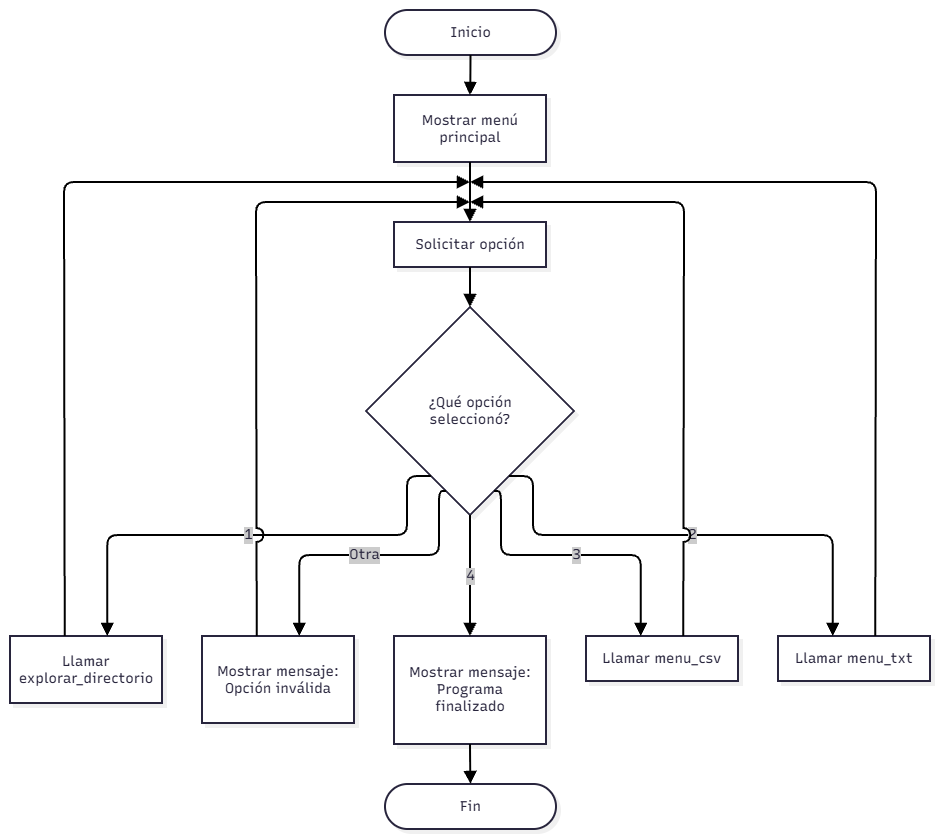

The diagram above was exported from draw.io. Its source (the exported page's mxGraphModel, read from the mxfile embedded in the PNG):
<mxGraphModel dx="1776" dy="1028" grid="1" gridSize="10" guides="1" tooltips="1" connect="1" arrows="1" fold="1" page="1" pageScale="1" pageWidth="827" pageHeight="1169" math="0" shadow="0">
  <root>
    <mxCell id="0" />
    <mxCell id="1" parent="0" />
    <UserObject label="" mermaidData="{&#10;  &quot;data&quot;: &quot;graph TD\n    A([Inicio]) --&gt; B[Mostrar menú principal]\n    B --&gt; C[Solicitar opción]\n    C --&gt; D{¿Qué opción seleccionó?}\n\n    D -- 1 --&gt; E[Llamar explorar_directorio]\n    E --&gt; B\n    D -- 2 --&gt; F[Llamar menu_txt]\n    F --&gt; B\n    D -- 3 --&gt; G[Llamar menu_csv]\n    G --&gt; B\n    D -- 4 --&gt; H[Mostrar mensaje: Programa finalizado]\n    H --&gt; I([Fin])\n    D -- Otra --&gt; J[Mostrar mensaje: Opción inválida]\n    J --&gt; B&quot;,&#10;  &quot;config&quot;: null,&#10;  &quot;version&quot;: &quot;12&quot;&#10;}" id="yOTM2x8F0GBJ8dj6FlO1-574">
      <mxCell connectable="0" parent="1" style="group;transparentBounds=1;editIcon=1;lockedGroup=0;groupPadding=10;" vertex="1">
        <mxGeometry as="geometry" />
      </mxCell>
    </UserObject>
    <UserObject label="Inicio" mermaidId="n:A" mermaidBaseStyle="html=1;rounded=1;whiteSpace=wrap;arcSize=50;strokeWidth=2;fillColor=#ffffff;strokeColor=#28253D;fontColor=#28253D;fontFamily=Recursive;fontSize=14;shadow=1;shadowColor=#000000;shadowOffsetX=4;shadowOffsetY=4;shadowBlur=0;shadowOpacity=6;" mermaidBaseValue="Inicio" id="yOTM2x8F0GBJ8dj6FlO1-575">
      <mxCell parent="yOTM2x8F0GBJ8dj6FlO1-574" style="html=1;rounded=1;whiteSpace=wrap;arcSize=50;strokeWidth=2;fillColor=#ffffff;strokeColor=#28253D;fontColor=#28253D;fontFamily=Recursive;fontSize=14;shadow=1;shadowColor=#000000;shadowOffsetX=4;shadowOffsetY=4;shadowBlur=0;shadowOpacity=6;fontSource=https%3A%2F%2Ffonts.googleapis.com%2Fcss%3Ffamily%3DRecursive;" vertex="1">
        <mxGeometry height="45" width="171" x="405" y="30" as="geometry" />
      </mxCell>
    </UserObject>
    <UserObject label="Mostrar menú principal" mermaidId="n:B" mermaidBaseStyle="html=1;whiteSpace=wrap;strokeWidth=2;fillColor=#ffffff;strokeColor=#28253D;fontColor=#28253D;fontFamily=Recursive;fontSize=14;shadow=1;shadowColor=#000000;shadowOffsetX=4;shadowOffsetY=4;shadowBlur=0;shadowOpacity=6;" mermaidBaseValue="Mostrar menú principal" id="yOTM2x8F0GBJ8dj6FlO1-576">
      <mxCell parent="yOTM2x8F0GBJ8dj6FlO1-574" style="html=1;whiteSpace=wrap;strokeWidth=2;fillColor=#ffffff;strokeColor=#28253D;fontColor=#28253D;fontFamily=Recursive;fontSize=14;shadow=1;shadowColor=#000000;shadowOffsetX=4;shadowOffsetY=4;shadowBlur=0;shadowOpacity=6;labelWidth=120;fontSource=https%3A%2F%2Ffonts.googleapis.com%2Fcss%3Ffamily%3DRecursive;" vertex="1">
        <mxGeometry height="67" width="152" x="414" y="115" as="geometry" />
      </mxCell>
    </UserObject>
    <UserObject label="Solicitar opción" mermaidId="n:C" mermaidBaseStyle="html=1;whiteSpace=wrap;strokeWidth=2;fillColor=#ffffff;strokeColor=#28253D;fontColor=#28253D;fontFamily=Recursive;fontSize=14;shadow=1;shadowColor=#000000;shadowOffsetX=4;shadowOffsetY=4;shadowBlur=0;shadowOpacity=6;" mermaidBaseValue="Solicitar opción" id="yOTM2x8F0GBJ8dj6FlO1-577">
      <mxCell parent="yOTM2x8F0GBJ8dj6FlO1-574" style="html=1;whiteSpace=wrap;strokeWidth=2;fillColor=#ffffff;strokeColor=#28253D;fontColor=#28253D;fontFamily=Recursive;fontSize=14;shadow=1;shadowColor=#000000;shadowOffsetX=4;shadowOffsetY=4;shadowBlur=0;shadowOpacity=6;fontSource=https%3A%2F%2Ffonts.googleapis.com%2Fcss%3Ffamily%3DRecursive;" vertex="1">
        <mxGeometry height="45" width="152" x="414" y="242" as="geometry" />
      </mxCell>
    </UserObject>
    <UserObject label="¿Qué opción seleccionó?" mermaidId="n:D" mermaidBaseStyle="rhombus;html=1;strokeWidth=2;whiteSpace=wrap;fillColor=#ffffff;strokeColor=#28253D;fontColor=#28253D;fontFamily=Recursive;fontSize=14;shadow=1;shadowColor=#000000;shadowOffsetX=4;shadowOffsetY=4;shadowBlur=0;shadowOpacity=6;" mermaidBaseValue="¿Qué opción seleccionó?" id="yOTM2x8F0GBJ8dj6FlO1-578">
      <mxCell parent="yOTM2x8F0GBJ8dj6FlO1-574" style="rhombus;html=1;strokeWidth=2;whiteSpace=wrap;fillColor=#ffffff;strokeColor=#28253D;fontColor=#28253D;fontFamily=Recursive;fontSize=14;shadow=1;shadowColor=#000000;shadowOffsetX=4;shadowOffsetY=4;shadowBlur=0;shadowOpacity=6;labelWidth=120;fontSource=https%3A%2F%2Ffonts.googleapis.com%2Fcss%3Ffamily%3DRecursive;" vertex="1">
        <mxGeometry height="208" width="208" x="386" y="327" as="geometry" />
      </mxCell>
    </UserObject>
    <UserObject label="Llamar explorar_directorio" mermaidId="n:E" mermaidBaseStyle="html=1;whiteSpace=wrap;strokeWidth=2;fillColor=#ffffff;strokeColor=#28253D;fontColor=#28253D;fontFamily=Recursive;fontSize=14;shadow=1;shadowColor=#000000;shadowOffsetX=4;shadowOffsetY=4;shadowBlur=0;shadowOpacity=6;" mermaidBaseValue="Llamar explorar_directorio" id="yOTM2x8F0GBJ8dj6FlO1-579">
      <mxCell parent="yOTM2x8F0GBJ8dj6FlO1-574" style="html=1;whiteSpace=wrap;strokeWidth=2;fillColor=#ffffff;strokeColor=#28253D;fontColor=#28253D;fontFamily=Recursive;fontSize=14;shadow=1;shadowColor=#000000;shadowOffsetX=4;shadowOffsetY=4;shadowBlur=0;shadowOpacity=6;labelWidth=120;fontSource=https%3A%2F%2Ffonts.googleapis.com%2Fcss%3Ffamily%3DRecursive;" vertex="1">
        <mxGeometry height="67" width="152" x="30" y="656" as="geometry" />
      </mxCell>
    </UserObject>
    <UserObject label="Llamar menu_txt" mermaidId="n:F" mermaidBaseStyle="html=1;whiteSpace=wrap;strokeWidth=2;fillColor=#ffffff;strokeColor=#28253D;fontColor=#28253D;fontFamily=Recursive;fontSize=14;shadow=1;shadowColor=#000000;shadowOffsetX=4;shadowOffsetY=4;shadowBlur=0;shadowOpacity=6;" mermaidBaseValue="Llamar menu_txt" id="yOTM2x8F0GBJ8dj6FlO1-580">
      <mxCell parent="yOTM2x8F0GBJ8dj6FlO1-574" style="html=1;whiteSpace=wrap;strokeWidth=2;fillColor=#ffffff;strokeColor=#28253D;fontColor=#28253D;fontFamily=Recursive;fontSize=14;shadow=1;shadowColor=#000000;shadowOffsetX=4;shadowOffsetY=4;shadowBlur=0;shadowOpacity=6;fontSource=https%3A%2F%2Ffonts.googleapis.com%2Fcss%3Ffamily%3DRecursive;" vertex="1">
        <mxGeometry height="45" width="152" x="798" y="656" as="geometry" />
      </mxCell>
    </UserObject>
    <UserObject label="Llamar menu_csv" mermaidId="n:G" mermaidBaseStyle="html=1;whiteSpace=wrap;strokeWidth=2;fillColor=#ffffff;strokeColor=#28253D;fontColor=#28253D;fontFamily=Recursive;fontSize=14;shadow=1;shadowColor=#000000;shadowOffsetX=4;shadowOffsetY=4;shadowBlur=0;shadowOpacity=6;" mermaidBaseValue="Llamar menu_csv" id="yOTM2x8F0GBJ8dj6FlO1-581">
      <mxCell parent="yOTM2x8F0GBJ8dj6FlO1-574" style="html=1;whiteSpace=wrap;strokeWidth=2;fillColor=#ffffff;strokeColor=#28253D;fontColor=#28253D;fontFamily=Recursive;fontSize=14;shadow=1;shadowColor=#000000;shadowOffsetX=4;shadowOffsetY=4;shadowBlur=0;shadowOpacity=6;fontSource=https%3A%2F%2Ffonts.googleapis.com%2Fcss%3Ffamily%3DRecursive;" vertex="1">
        <mxGeometry height="45" width="152" x="606" y="656" as="geometry" />
      </mxCell>
    </UserObject>
    <UserObject label="Mostrar mensaje: Programa finalizado" mermaidId="n:H" mermaidBaseStyle="html=1;whiteSpace=wrap;strokeWidth=2;fillColor=#ffffff;strokeColor=#28253D;fontColor=#28253D;fontFamily=Recursive;fontSize=14;shadow=1;shadowColor=#000000;shadowOffsetX=4;shadowOffsetY=4;shadowBlur=0;shadowOpacity=6;" mermaidBaseValue="Mostrar mensaje: Programa finalizado" id="yOTM2x8F0GBJ8dj6FlO1-582">
      <mxCell parent="yOTM2x8F0GBJ8dj6FlO1-574" style="html=1;whiteSpace=wrap;strokeWidth=2;fillColor=#ffffff;strokeColor=#28253D;fontColor=#28253D;fontFamily=Recursive;fontSize=14;shadow=1;shadowColor=#000000;shadowOffsetX=4;shadowOffsetY=4;shadowBlur=0;shadowOpacity=6;labelWidth=120;fontSource=https%3A%2F%2Ffonts.googleapis.com%2Fcss%3Ffamily%3DRecursive;" vertex="1">
        <mxGeometry height="108" width="152" x="414" y="656" as="geometry" />
      </mxCell>
    </UserObject>
    <UserObject label="Fin" mermaidId="n:I" mermaidBaseStyle="html=1;rounded=1;whiteSpace=wrap;arcSize=50;strokeWidth=2;fillColor=#ffffff;strokeColor=#28253D;fontColor=#28253D;fontFamily=Recursive;fontSize=14;shadow=1;shadowColor=#000000;shadowOffsetX=4;shadowOffsetY=4;shadowBlur=0;shadowOpacity=6;" mermaidBaseValue="Fin" id="yOTM2x8F0GBJ8dj6FlO1-583">
      <mxCell parent="yOTM2x8F0GBJ8dj6FlO1-574" style="html=1;rounded=1;whiteSpace=wrap;arcSize=50;strokeWidth=2;fillColor=#ffffff;strokeColor=#28253D;fontColor=#28253D;fontFamily=Recursive;fontSize=14;shadow=1;shadowColor=#000000;shadowOffsetX=4;shadowOffsetY=4;shadowBlur=0;shadowOpacity=6;fontSource=https%3A%2F%2Ffonts.googleapis.com%2Fcss%3Ffamily%3DRecursive;" vertex="1">
        <mxGeometry height="45" width="171" x="405" y="804" as="geometry" />
      </mxCell>
    </UserObject>
    <UserObject label="Mostrar mensaje: Opción inválida" mermaidId="n:J" mermaidBaseStyle="html=1;whiteSpace=wrap;strokeWidth=2;fillColor=#ffffff;strokeColor=#28253D;fontColor=#28253D;fontFamily=Recursive;fontSize=14;shadow=1;shadowColor=#000000;shadowOffsetX=4;shadowOffsetY=4;shadowBlur=0;shadowOpacity=6;" mermaidBaseValue="Mostrar mensaje: Opción inválida" id="yOTM2x8F0GBJ8dj6FlO1-584">
      <mxCell parent="yOTM2x8F0GBJ8dj6FlO1-574" style="html=1;whiteSpace=wrap;strokeWidth=2;fillColor=#ffffff;strokeColor=#28253D;fontColor=#28253D;fontFamily=Recursive;fontSize=14;shadow=1;shadowColor=#000000;shadowOffsetX=4;shadowOffsetY=4;shadowBlur=0;shadowOpacity=6;labelWidth=120;fontSource=https%3A%2F%2Ffonts.googleapis.com%2Fcss%3Ffamily%3DRecursive;" vertex="1">
        <mxGeometry height="87" width="152" x="222" y="656" as="geometry" />
      </mxCell>
    </UserObject>
    <UserObject label="" mermaidId="e:A-&gt;B#0" mermaidBaseStyle="edgeStyle=orthogonalEdgeStyle;rounded=1;curved=0;startArrow=none;endArrow=block;endSize=8;jumpStyle=arc;jumpSize=12;strokeColor=#000000;exitX=0.5;exitY=1;entryX=0.5;entryY=0;strokeWidth=2;targetPerimeterSpacing=4;" mermaidBaseValue="" id="yOTM2x8F0GBJ8dj6FlO1-585">
      <mxCell edge="1" parent="yOTM2x8F0GBJ8dj6FlO1-574" source="yOTM2x8F0GBJ8dj6FlO1-575" style="edgeStyle=orthogonalEdgeStyle;rounded=1;curved=0;startArrow=none;endArrow=block;endSize=8;jumpStyle=arc;jumpSize=12;strokeColor=#000000;exitX=0.5;exitY=1;entryX=0.5;entryY=0;strokeWidth=2;targetPerimeterSpacing=4;" target="yOTM2x8F0GBJ8dj6FlO1-576">
        <mxGeometry relative="1" as="geometry">
          <Array as="points" />
        </mxGeometry>
      </mxCell>
    </UserObject>
    <UserObject label="" mermaidId="e:B-&gt;C#0" mermaidBaseStyle="edgeStyle=orthogonalEdgeStyle;rounded=1;curved=0;startArrow=none;endArrow=block;endSize=8;jumpStyle=arc;jumpSize=12;strokeColor=#000000;exitX=0.5;exitY=1;entryX=0.5;entryY=0;strokeWidth=2;targetPerimeterSpacing=4;" mermaidBaseValue="" id="yOTM2x8F0GBJ8dj6FlO1-586">
      <mxCell edge="1" parent="yOTM2x8F0GBJ8dj6FlO1-574" source="yOTM2x8F0GBJ8dj6FlO1-576" style="edgeStyle=orthogonalEdgeStyle;rounded=1;curved=0;startArrow=none;endArrow=block;endSize=8;jumpStyle=arc;jumpSize=12;strokeColor=#000000;exitX=0.5;exitY=1;entryX=0.5;entryY=0;strokeWidth=2;targetPerimeterSpacing=4;" target="yOTM2x8F0GBJ8dj6FlO1-577">
        <mxGeometry relative="1" as="geometry">
          <Array as="points" />
        </mxGeometry>
      </mxCell>
    </UserObject>
    <UserObject label="" mermaidId="e:C-&gt;D#0" mermaidBaseStyle="edgeStyle=orthogonalEdgeStyle;rounded=1;curved=0;startArrow=none;endArrow=block;endSize=8;jumpStyle=arc;jumpSize=12;strokeColor=#000000;exitX=0.5;exitY=1;entryX=0.5;entryY=0;strokeWidth=2;targetPerimeterSpacing=4;" mermaidBaseValue="" id="yOTM2x8F0GBJ8dj6FlO1-587">
      <mxCell edge="1" parent="yOTM2x8F0GBJ8dj6FlO1-574" source="yOTM2x8F0GBJ8dj6FlO1-577" style="edgeStyle=orthogonalEdgeStyle;rounded=1;curved=0;startArrow=none;endArrow=block;endSize=8;jumpStyle=arc;jumpSize=12;strokeColor=#000000;exitX=0.5;exitY=1;entryX=0.5;entryY=0;strokeWidth=2;targetPerimeterSpacing=4;" target="yOTM2x8F0GBJ8dj6FlO1-578">
        <mxGeometry relative="1" as="geometry">
          <Array as="points" />
        </mxGeometry>
      </mxCell>
    </UserObject>
    <UserObject label="1" mermaidId="e:D-&gt;E#0" mermaidBaseStyle="edgeStyle=orthogonalEdgeStyle;rounded=1;curved=0;startArrow=none;endArrow=block;endSize=8;jumpStyle=arc;jumpSize=12;strokeColor=#000000;html=1;fontSize=16;labelBackgroundColor=#cccccc;fontFamily=Recursive;fontColor=#28253D;exitX=0.2;exitY=1;entryX=0.64;entryY=0;strokeWidth=2;targetPerimeterSpacing=4;" mermaidBaseValue="1" id="yOTM2x8F0GBJ8dj6FlO1-588">
      <mxCell edge="1" parent="yOTM2x8F0GBJ8dj6FlO1-574" source="yOTM2x8F0GBJ8dj6FlO1-578" style="edgeStyle=orthogonalEdgeStyle;rounded=1;curved=0;startArrow=none;endArrow=block;endSize=8;jumpStyle=arc;jumpSize=12;strokeColor=#000000;html=1;fontSize=14;labelBackgroundColor=#cccccc;fontFamily=Recursive;fontColor=#28253D;exitX=0.2;exitY=1;entryX=0.64;entryY=0;strokeWidth=2;targetPerimeterSpacing=4;fontSource=https%3A%2F%2Ffonts.googleapis.com%2Fcss%3Ffamily%3DRecursive;" target="yOTM2x8F0GBJ8dj6FlO1-579">
        <mxGeometry relative="1" as="geometry">
          <Array as="points">
            <mxPoint x="427" y="555" />
            <mxPoint x="128" y="555" />
          </Array>
        </mxGeometry>
      </mxCell>
    </UserObject>
    <UserObject label="" mermaidId="e:E-&gt;B#0" mermaidBaseStyle="edgeStyle=orthogonalEdgeStyle;rounded=1;curved=0;startArrow=none;endArrow=block;endSize=8;jumpStyle=arc;jumpSize=12;strokeColor=#000000;exitX=0.36;exitY=0;entryX=0.21;entryY=1;strokeWidth=2;targetPerimeterSpacing=4;" mermaidBaseValue="" id="yOTM2x8F0GBJ8dj6FlO1-589">
      <mxCell edge="1" parent="yOTM2x8F0GBJ8dj6FlO1-574" source="yOTM2x8F0GBJ8dj6FlO1-579" style="edgeStyle=orthogonalEdgeStyle;rounded=1;curved=0;startArrow=none;endArrow=block;endSize=8;jumpStyle=arc;jumpSize=12;strokeColor=#000000;exitX=0.36;exitY=0;strokeWidth=2;targetPerimeterSpacing=4;">
        <mxGeometry relative="1" x="-0.0279" as="geometry">
          <Array as="points">
            <mxPoint x="84" y="606" />
            <mxPoint x="84" y="431" />
            <mxPoint x="84" y="264" />
            <mxPoint x="84" y="202" />
            <mxPoint x="446" y="202" />
          </Array>
          <mxPoint x="490" y="202" as="targetPoint" />
        </mxGeometry>
      </mxCell>
    </UserObject>
    <UserObject label="2" mermaidId="e:D-&gt;F#0" mermaidBaseStyle="edgeStyle=orthogonalEdgeStyle;rounded=1;curved=0;startArrow=none;endArrow=block;endSize=8;jumpStyle=arc;jumpSize=12;strokeColor=#000000;html=1;fontSize=16;labelBackgroundColor=#cccccc;fontFamily=Recursive;fontColor=#28253D;exitX=0.8;exitY=1;entryX=0.36;entryY=0;strokeWidth=2;targetPerimeterSpacing=4;" mermaidBaseValue="2" id="yOTM2x8F0GBJ8dj6FlO1-590">
      <mxCell edge="1" parent="yOTM2x8F0GBJ8dj6FlO1-574" source="yOTM2x8F0GBJ8dj6FlO1-578" style="edgeStyle=orthogonalEdgeStyle;rounded=1;curved=0;startArrow=none;endArrow=block;endSize=8;jumpStyle=arc;jumpSize=12;strokeColor=#000000;html=1;fontSize=14;labelBackgroundColor=#cccccc;fontFamily=Recursive;fontColor=#28253D;exitX=0.8;exitY=1;entryX=0.36;entryY=0;strokeWidth=2;targetPerimeterSpacing=4;fontSource=https%3A%2F%2Ffonts.googleapis.com%2Fcss%3Ffamily%3DRecursive;" target="yOTM2x8F0GBJ8dj6FlO1-580">
        <mxGeometry relative="1" as="geometry">
          <Array as="points">
            <mxPoint x="553" y="555" />
            <mxPoint x="852" y="555" />
          </Array>
        </mxGeometry>
      </mxCell>
    </UserObject>
    <UserObject label="" mermaidId="e:F-&gt;B#0" mermaidBaseStyle="edgeStyle=orthogonalEdgeStyle;rounded=1;curved=0;startArrow=none;endArrow=block;endSize=8;jumpStyle=arc;jumpSize=12;strokeColor=#000000;exitX=0.64;exitY=0;entryX=0.79;entryY=1;strokeWidth=2;targetPerimeterSpacing=4;" mermaidBaseValue="" id="yOTM2x8F0GBJ8dj6FlO1-591">
      <mxCell edge="1" parent="yOTM2x8F0GBJ8dj6FlO1-574" source="yOTM2x8F0GBJ8dj6FlO1-580" style="edgeStyle=orthogonalEdgeStyle;rounded=1;curved=0;startArrow=none;endArrow=block;endSize=8;jumpStyle=arc;jumpSize=12;strokeColor=#000000;exitX=0.64;exitY=0;strokeWidth=2;targetPerimeterSpacing=4;">
        <mxGeometry relative="1" x="-0.0279" as="geometry">
          <Array as="points">
            <mxPoint x="896" y="606" />
            <mxPoint x="896" y="431" />
            <mxPoint x="896" y="264" />
            <mxPoint x="896" y="202" />
            <mxPoint x="534" y="202" />
          </Array>
          <mxPoint x="490" y="202" as="targetPoint" />
        </mxGeometry>
      </mxCell>
    </UserObject>
    <UserObject label="3" mermaidId="e:D-&gt;G#0" mermaidBaseStyle="edgeStyle=orthogonalEdgeStyle;rounded=1;curved=0;startArrow=none;endArrow=block;endSize=8;jumpStyle=arc;jumpSize=12;strokeColor=#000000;html=1;fontSize=16;labelBackgroundColor=#cccccc;fontFamily=Recursive;fontColor=#28253D;exitX=0.65;exitY=1;entryX=0.36;entryY=0;strokeWidth=2;targetPerimeterSpacing=4;" mermaidBaseValue="3" id="yOTM2x8F0GBJ8dj6FlO1-592">
      <mxCell edge="1" parent="yOTM2x8F0GBJ8dj6FlO1-574" source="yOTM2x8F0GBJ8dj6FlO1-578" style="edgeStyle=orthogonalEdgeStyle;rounded=1;curved=0;startArrow=none;endArrow=block;endSize=8;jumpStyle=arc;jumpSize=12;strokeColor=#000000;html=1;fontSize=14;labelBackgroundColor=#cccccc;fontFamily=Recursive;fontColor=#28253D;exitX=0.65;exitY=1;entryX=0.36;entryY=0;strokeWidth=2;targetPerimeterSpacing=4;fontSource=https%3A%2F%2Ffonts.googleapis.com%2Fcss%3Ffamily%3DRecursive;" target="yOTM2x8F0GBJ8dj6FlO1-581">
        <mxGeometry relative="1" as="geometry">
          <Array as="points">
            <mxPoint x="521" y="575" />
            <mxPoint x="660" y="575" />
          </Array>
        </mxGeometry>
      </mxCell>
    </UserObject>
    <UserObject label="" mermaidId="e:G-&gt;B#0" mermaidBaseStyle="edgeStyle=orthogonalEdgeStyle;rounded=1;curved=0;startArrow=none;endArrow=block;endSize=8;jumpStyle=arc;jumpSize=12;strokeColor=#000000;exitX=0.64;exitY=0;entryX=0.64;entryY=1;strokeWidth=2;targetPerimeterSpacing=4;" mermaidBaseValue="" id="yOTM2x8F0GBJ8dj6FlO1-593">
      <mxCell edge="1" parent="yOTM2x8F0GBJ8dj6FlO1-574" source="yOTM2x8F0GBJ8dj6FlO1-581" style="edgeStyle=orthogonalEdgeStyle;rounded=1;curved=0;startArrow=none;endArrow=block;endSize=8;jumpStyle=arc;jumpSize=12;strokeColor=#000000;exitX=0.64;exitY=0;strokeWidth=2;targetPerimeterSpacing=4;">
        <mxGeometry relative="1" x="0.0278" as="geometry">
          <Array as="points">
            <mxPoint x="704" y="606" />
            <mxPoint x="704" y="431" />
            <mxPoint x="704" y="264" />
            <mxPoint x="704" y="222" />
            <mxPoint x="512" y="222" />
          </Array>
          <mxPoint x="490" y="222" as="targetPoint" />
        </mxGeometry>
      </mxCell>
    </UserObject>
    <UserObject label="4" mermaidId="e:D-&gt;H#0" mermaidBaseStyle="edgeStyle=orthogonalEdgeStyle;rounded=1;curved=0;startArrow=none;endArrow=block;endSize=8;jumpStyle=arc;jumpSize=12;strokeColor=#000000;html=1;fontSize=16;labelBackgroundColor=#cccccc;fontFamily=Recursive;fontColor=#28253D;exitX=0.5;exitY=1;entryX=0.5;entryY=0;strokeWidth=2;targetPerimeterSpacing=4;" mermaidBaseValue="4" id="yOTM2x8F0GBJ8dj6FlO1-594">
      <mxCell edge="1" parent="yOTM2x8F0GBJ8dj6FlO1-574" source="yOTM2x8F0GBJ8dj6FlO1-578" style="edgeStyle=orthogonalEdgeStyle;rounded=1;curved=0;startArrow=none;endArrow=block;endSize=8;jumpStyle=arc;jumpSize=12;strokeColor=#000000;html=1;fontSize=14;labelBackgroundColor=#cccccc;fontFamily=Recursive;fontColor=#28253D;exitX=0.5;exitY=1;entryX=0.5;entryY=0;strokeWidth=2;targetPerimeterSpacing=4;fontSource=https%3A%2F%2Ffonts.googleapis.com%2Fcss%3Ffamily%3DRecursive;" target="yOTM2x8F0GBJ8dj6FlO1-582">
        <mxGeometry relative="1" as="geometry">
          <Array as="points" />
        </mxGeometry>
      </mxCell>
    </UserObject>
    <UserObject label="" mermaidId="e:H-&gt;I#0" mermaidBaseStyle="edgeStyle=orthogonalEdgeStyle;rounded=1;curved=0;startArrow=none;endArrow=block;endSize=8;jumpStyle=arc;jumpSize=12;strokeColor=#000000;exitX=0.5;exitY=1;entryX=0.5;entryY=0;strokeWidth=2;targetPerimeterSpacing=4;" mermaidBaseValue="" id="yOTM2x8F0GBJ8dj6FlO1-595">
      <mxCell edge="1" parent="yOTM2x8F0GBJ8dj6FlO1-574" source="yOTM2x8F0GBJ8dj6FlO1-582" style="edgeStyle=orthogonalEdgeStyle;rounded=1;curved=0;startArrow=none;endArrow=block;endSize=8;jumpStyle=arc;jumpSize=12;strokeColor=#000000;exitX=0.5;exitY=1;entryX=0.5;entryY=0;strokeWidth=2;targetPerimeterSpacing=4;" target="yOTM2x8F0GBJ8dj6FlO1-583">
        <mxGeometry relative="1" as="geometry">
          <Array as="points" />
        </mxGeometry>
      </mxCell>
    </UserObject>
    <UserObject label="Otra" mermaidId="e:D-&gt;J#0" mermaidBaseStyle="edgeStyle=orthogonalEdgeStyle;rounded=1;curved=0;startArrow=none;endArrow=block;endSize=8;jumpStyle=arc;jumpSize=12;strokeColor=#000000;html=1;fontSize=16;labelBackgroundColor=#cccccc;fontFamily=Recursive;fontColor=#28253D;exitX=0.35;exitY=1;entryX=0.64;entryY=0;strokeWidth=2;targetPerimeterSpacing=4;" mermaidBaseValue="Otra" id="yOTM2x8F0GBJ8dj6FlO1-596">
      <mxCell edge="1" parent="yOTM2x8F0GBJ8dj6FlO1-574" source="yOTM2x8F0GBJ8dj6FlO1-578" style="edgeStyle=orthogonalEdgeStyle;rounded=1;curved=0;startArrow=none;endArrow=block;endSize=8;jumpStyle=arc;jumpSize=12;strokeColor=#000000;html=1;fontSize=14;labelBackgroundColor=#cccccc;fontFamily=Recursive;fontColor=#28253D;exitX=0.35;exitY=1;entryX=0.64;entryY=0;strokeWidth=2;targetPerimeterSpacing=4;fontSource=https%3A%2F%2Ffonts.googleapis.com%2Fcss%3Ffamily%3DRecursive;" target="yOTM2x8F0GBJ8dj6FlO1-584">
        <mxGeometry relative="1" as="geometry">
          <Array as="points">
            <mxPoint x="459" y="575" />
            <mxPoint x="320" y="575" />
          </Array>
        </mxGeometry>
      </mxCell>
    </UserObject>
    <UserObject label="" mermaidId="e:J-&gt;B#0" mermaidBaseStyle="edgeStyle=orthogonalEdgeStyle;rounded=1;curved=0;startArrow=none;endArrow=block;endSize=8;jumpStyle=arc;jumpSize=12;strokeColor=#000000;exitX=0.36;exitY=0;entryX=0.36;entryY=1;strokeWidth=2;targetPerimeterSpacing=4;" mermaidBaseValue="" id="yOTM2x8F0GBJ8dj6FlO1-597">
      <mxCell edge="1" parent="yOTM2x8F0GBJ8dj6FlO1-574" source="yOTM2x8F0GBJ8dj6FlO1-584" style="edgeStyle=orthogonalEdgeStyle;rounded=1;curved=0;startArrow=none;endArrow=block;endSize=8;jumpStyle=arc;jumpSize=12;strokeColor=#000000;exitX=0.36;exitY=0;strokeWidth=2;targetPerimeterSpacing=4;">
        <mxGeometry relative="1" x="0.0278" as="geometry">
          <Array as="points">
            <mxPoint x="276" y="606" />
            <mxPoint x="276" y="431" />
            <mxPoint x="276" y="264" />
            <mxPoint x="276" y="222" />
            <mxPoint x="468" y="222" />
          </Array>
          <mxPoint x="490" y="222" as="targetPoint" />
        </mxGeometry>
      </mxCell>
    </UserObject>
  </root>
</mxGraphModel>